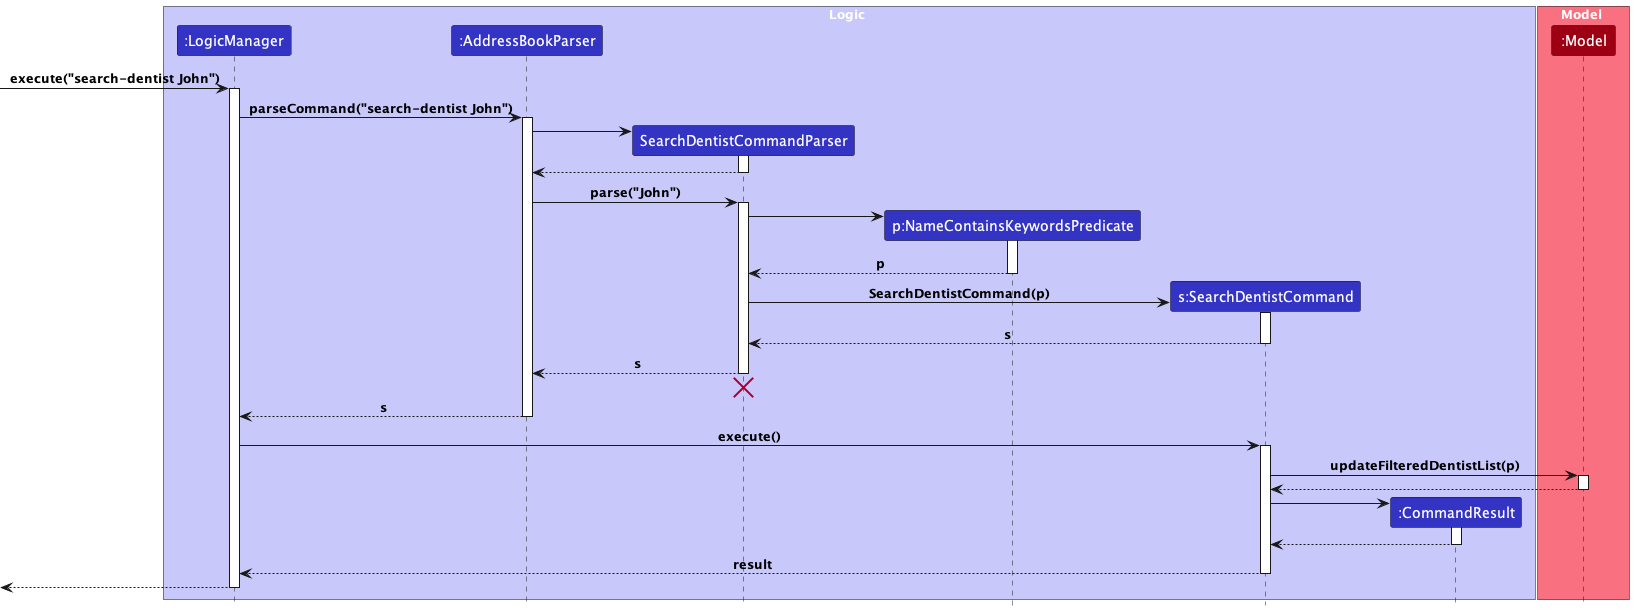

The diagram above was rendered by PlantUML. Its source (embedded in the PNG):
@startuml
!include style.puml
'https://plantuml.com/sequence-diagram
'adapted and inspired from https://github.com/AY2223S1-CS2103T-T14-2/tp/blob/master/docs/diagrams/FindTasksSequenceDiagram.puml

box Logic LOGIC_COLOR_T1
participant ":LogicManager" as LogicManager LOGIC_COLOR
participant ":AddressBookParser" as AddressBookParser LOGIC_COLOR
participant "SearchDentistCommandParser" as SearchDentistCommandParser LOGIC_COLOR
participant "p:NameContainsKeywordsPredicate" as Predicate LOGIC_COLOR
participant "s:SearchDentistCommand" as SearchDentistCommand LOGIC_COLOR
participant ":CommandResult" as CommandResult LOGIC_COLOR
end box

box Model MODEL_COLOR_T1
participant ":Model" as Model MODEL_COLOR
end box


[-> LogicManager : execute("search-dentist John")
activate LogicManager

LogicManager -> AddressBookParser : parseCommand("search-dentist John")
activate AddressBookParser

create SearchDentistCommandParser
AddressBookParser -> SearchDentistCommandParser
activate SearchDentistCommandParser

SearchDentistCommandParser --> AddressBookParser
deactivate SearchDentistCommandParser

AddressBookParser -> SearchDentistCommandParser : parse("John")
activate SearchDentistCommandParser

create Predicate
SearchDentistCommandParser -> Predicate
activate Predicate
Predicate --> SearchDentistCommandParser : p
deactivate Predicate

create SearchDentistCommand
SearchDentistCommandParser -> SearchDentistCommand : SearchDentistCommand(p)
activate SearchDentistCommand

SearchDentistCommand --> SearchDentistCommandParser : s
deactivate SearchDentistCommand

SearchDentistCommandParser --> AddressBookParser : s
deactivate SearchDentistCommandParser

SearchDentistCommandParser -[hidden]-> AddressBookParser
destroy SearchDentistCommandParser

AddressBookParser --> LogicManager : s
deactivate AddressBookParser

LogicManager -> SearchDentistCommand : execute()
activate SearchDentistCommand

SearchDentistCommand -> Model : updateFilteredDentistList(p)
activate Model

Model --> SearchDentistCommand
deactivate Model

create CommandResult
SearchDentistCommand -> CommandResult
activate CommandResult

CommandResult --> SearchDentistCommand
deactivate CommandResult

SearchDentistCommand --> LogicManager : result
deactivate SearchDentistCommand

[<--LogicManager
deactivate LogicManager
@enduml